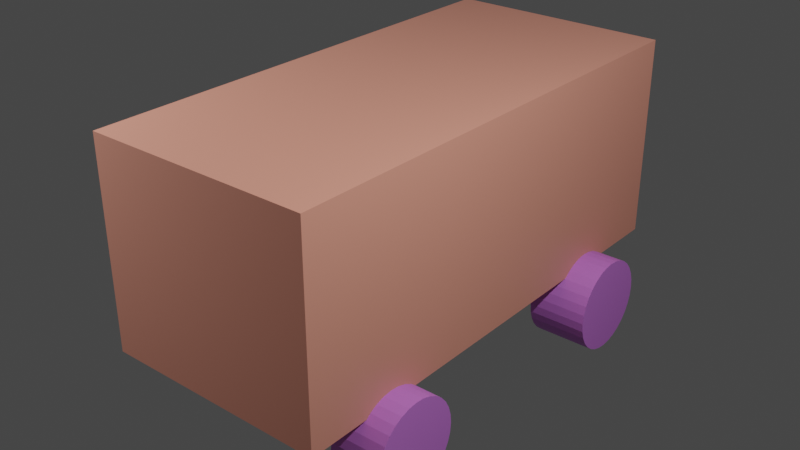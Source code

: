 # Source: bus.blend  (saved by Blender 3.5.10; exported with 4.5.12 LTS)
import bpy
from mathutils import Matrix  # noqa: F401  (used for matrix-valued properties, if any)

bpy.ops.wm.read_factory_settings(use_empty=True)
scene = bpy.context.scene
scene.name = 'Scene'

# ---- collections
col_collection = bpy.data.collections.new('Collection'); scene.collection.children.link(col_collection)

# ---- materials (node trees are filled in below, after node groups)
mat_x = bpy.data.materials.new('Автобус')
mat_x.alpha_threshold = 0.0
mat_x.use_transparent_shadow = False
mat_x.roughness = 0.5
mat_x.line_color = (0.0, 0.0, 0.0, 1.0)
mat_x_1 = bpy.data.materials.new('Колёса')
mat_x_1.use_transparent_shadow = False

# ---- material node trees
mat_x.use_nodes = True; mat_x.node_tree.nodes.clear()
_N = mat_x.node_tree.nodes; _L = mat_x.node_tree.links
n0 = _N.new('ShaderNodeOutputMaterial'); n0.name = 'Material Output'; n0.location = (300, 300)
n1 = _N.new('ShaderNodeBsdfPrincipled'); n1.name = 'Principled BSDF'; n1.location = (10, 300)
n1.distribution = 'GGX'
n1.subsurface_method = 'RANDOM_WALK_SKIN'
n1.inputs[0].default_value = (0.8, 0.3229, 0.2352, 1.0)
n1.inputs[3].default_value = 1.45
n1.inputs[27].default_value = (0.0, 0.0, 0.0, 1.0)
n1.inputs[28].default_value = 1.0
_L.new(n1.outputs[0], n0.inputs[0])
n0.is_active_output = True
mat_x_1.use_nodes = True; mat_x_1.node_tree.nodes.clear()
_N = mat_x_1.node_tree.nodes; _L = mat_x_1.node_tree.links
n0 = _N.new('ShaderNodeBsdfPrincipled'); n0.name = 'Принципиальный BSDF'; n0.location = (10, 300)
n0.distribution = 'GGX'
n0.subsurface_method = 'RANDOM_WALK_SKIN'
n0.inputs[0].default_value = (0.658, 0.2117, 0.8, 1.0)
n0.inputs[3].default_value = 1.45
n0.inputs[27].default_value = (0.0, 0.0, 0.0, 1.0)
n0.inputs[28].default_value = 1.0
n1 = _N.new('ShaderNodeOutputMaterial'); n1.name = 'Вывод материала'; n1.location = (300, 300)
_L.new(n0.outputs[0], n1.inputs[0])
n1.is_active_output = True

# ---- world
world_world = bpy.data.worlds.new('World'); scene.world = world_world
world_world.use_nodes = True; world_world.node_tree.nodes.clear()
_N = world_world.node_tree.nodes; _L = world_world.node_tree.links
n0 = _N.new('ShaderNodeOutputWorld'); n0.name = 'World Output'; n0.location = (300, 300)
n1 = _N.new('ShaderNodeBackground'); n1.name = 'Background'; n1.location = (10, 300)
n1.inputs[0].default_value = (0.05088, 0.05088, 0.05088, 1.0)
_L.new(n1.outputs[0], n0.inputs[0])
n0.is_active_output = True
world_world.color = (0.05088, 0.05088, 0.05088)
world_world.use_sun_shadow = False
world_world.sun_shadow_jitter_overblur = 0.0

# ---- lights
light_light = bpy.data.lights.new('Light', 'POINT')
light_light.transmission_factor = 0.0
light_light.energy = 1000.0
light_light.shadow_soft_size = 0.1
light_light.shadow_maximum_resolution = 0.006
light_light.use_absolute_resolution = True
light_light_001 = bpy.data.lights.new('Light.001', 'POINT')
light_light_001.transmission_factor = 0.0
light_light_001.energy = 1000.0
light_light_001.shadow_soft_size = 0.1
light_light_001.shadow_maximum_resolution = 0.006
light_light_001.use_absolute_resolution = True

# ---- meshes
me_cube = bpy.data.meshes.new('Cube')
me_cube.from_pydata([(-0.03812, 4.281, 1.22), (-0.03812, 4.281, -1.0), (-0.03812, -1.0, 1.22), (-0.03812, -1.0, -1.0), (-2.482, 4.281, 1.22), (-2.482, 4.281, -1.0), (-2.482, -1.0, 1.22), (-2.482, -1.0, -1.0)], [], [(0, 4, 6, 2), (3, 2, 6, 7), (7, 6, 4, 5), (5, 1, 3, 7), (1, 0, 2, 3), (5, 4, 0, 1)])
_uv = me_cube.uv_layers.new(name='UVMap')
_uv.uv.foreach_set('vector', [0.625, 0.5, 0.875, 0.5, 0.875, 0.75, 0.625, 0.75, 0.375, 0.75, 0.625, 0.75, 0.625, 1.0, 0.375, 1.0, 0.375, 0.0, 0.625, 0.0, 0.625, 0.25, 0.375, 0.25, 0.125, 0.5, 0.375, 0.5, 0.375, 0.75, 0.125, 0.75, 0.375, 0.5, 0.625, 0.5, 0.625, 0.75, 0.375, 0.75, 0.375, 0.25, 0.625, 0.25, 0.625, 0.5, 0.375, 0.5])
me_cube.materials.append(mat_x)
me_cube.use_mirror_vertex_groups = False
me_cube.update()
me_001 = bpy.data.meshes.new('Цилиндр.001')
me_001.from_pydata([(0.0, 0.5, -1.0), (-5.934e-08, 0.5, -0.3576), (0.09755, 0.4904, -1.0), (0.09755, 0.4904, -0.3576), (0.1913, 0.4619, -1.0), (0.1913, 0.4619, -0.3576), (0.2778, 0.4157, -1.0), (0.2778, 0.4157, -0.3576), (0.3536, 0.3536, -1.0), (0.3536, 0.3536, -0.3576), (0.4157, 0.2778, -1.0), (0.4157, 0.2778, -0.3576), (0.4619, 0.1913, -1.0), (0.4619, 0.1913, -0.3576), (0.4904, 0.09755, -1.0), (0.4904, 0.09755, -0.3576), (0.5, 0.0, -1.0), (0.5, 0.0, -0.3576), (0.4904, -0.09755, -1.0), (0.4904, -0.09755, -0.3576), (0.4619, -0.1913, -1.0), (0.4619, -0.1913, -0.3576), (0.4157, -0.2778, -1.0), (0.4157, -0.2778, -0.3576), (0.3536, -0.3536, -1.0), (0.3536, -0.3536, -0.3576), (0.2778, -0.4157, -1.0), (0.2778, -0.4157, -0.3576), (0.1913, -0.4619, -1.0), (0.1913, -0.4619, -0.3576), (0.09755, -0.4904, -1.0), (0.09755, -0.4904, -0.3576), (0.0, -0.5, -1.0), (-5.934e-08, -0.5, -0.3576), (-0.09755, -0.4904, -1.0), (-0.09755, -0.4904, -0.3576), (-0.1913, -0.4619, -1.0), (-0.1913, -0.4619, -0.3576), (-0.2778, -0.4157, -1.0), (-0.2778, -0.4157, -0.3576), (-0.3536, -0.3536, -1.0), (-0.3536, -0.3536, -0.3576), (-0.4157, -0.2778, -1.0), (-0.4157, -0.2778, -0.3576), (-0.4619, -0.1913, -1.0), (-0.4619, -0.1913, -0.3576), (-0.4904, -0.09755, -1.0), (-0.4904, -0.09755, -0.3576), (-0.5, 0.0, -1.0), (-0.5, 0.0, -0.3576), (-0.4904, 0.09755, -1.0), (-0.4904, 0.09755, -0.3576), (-0.4619, 0.1913, -1.0), (-0.4619, 0.1913, -0.3576), (-0.4157, 0.2778, -1.0), (-0.4157, 0.2778, -0.3576), (-0.3536, 0.3536, -1.0), (-0.3536, 0.3536, -0.3576), (-0.2778, 0.4157, -1.0), (-0.2778, 0.4157, -0.3576), (-0.1913, 0.4619, -1.0), (-0.1913, 0.4619, -0.3576), (-0.09755, 0.4904, -1.0), (-0.09755, 0.4904, -0.3576)], [], [(0, 1, 3, 2), (2, 3, 5, 4), (4, 5, 7, 6), (6, 7, 9, 8), (8, 9, 11, 10), (10, 11, 13, 12), (12, 13, 15, 14), (14, 15, 17, 16), (16, 17, 19, 18), (18, 19, 21, 20), (20, 21, 23, 22), (22, 23, 25, 24), (24, 25, 27, 26), (26, 27, 29, 28), (28, 29, 31, 30), (30, 31, 33, 32), (32, 33, 35, 34), (34, 35, 37, 36), (36, 37, 39, 38), (38, 39, 41, 40), (40, 41, 43, 42), (42, 43, 45, 44), (44, 45, 47, 46), (46, 47, 49, 48), (48, 49, 51, 50), (50, 51, 53, 52), (52, 53, 55, 54), (54, 55, 57, 56), (56, 57, 59, 58), (58, 59, 61, 60), (3, 1, 63, 61, 59, 57, 55, 53, 51, 49, 47, 45, 43, 41, 39, 37, 35, 33, 31, 29, 27, 25, 23, 21, 19, 17, 15, 13, 11, 9, 7, 5), (60, 61, 63, 62), (62, 63, 1, 0), (0, 2, 4, 6, 8, 10, 12, 14, 16, 18, 20, 22, 24, 26, 28, 30, 32, 34, 36, 38, 40, 42, 44, 46, 48, 50, 52, 54, 56, 58, 60, 62)])
_uv = me_001.uv_layers.new(name='UVКарта')
_uv.uv.foreach_set('vector', [1.0, 0.5, 1.0, 1.0, 0.9688, 1.0, 0.9688, 0.5, 0.9688, 0.5, 0.9688, 1.0, 0.9375, 1.0, 0.9375, 0.5, 0.9375, 0.5, 0.9375, 1.0, 0.9062, 1.0, 0.9062, 0.5, 0.9062, 0.5, 0.9062, 1.0, 0.875, 1.0, 0.875, 0.5, 0.875, 0.5, 0.875, 1.0, 0.8438, 1.0, 0.8438, 0.5, 0.8438, 0.5, 0.8438, 1.0, 0.8125, 1.0, 0.8125, 0.5, 0.8125, 0.5, 0.8125, 1.0, 0.7812, 1.0, 0.7812, 0.5, 0.7812, 0.5, 0.7812, 1.0, 0.75, 1.0, 0.75, 0.5, 0.75, 0.5, 0.75, 1.0, 0.7188, 1.0, 0.7188, 0.5, 0.7188, 0.5, 0.7188, 1.0, 0.6875, 1.0, 0.6875, 0.5, 0.6875, 0.5, 0.6875, 1.0, 0.6562, 1.0, 0.6562, 0.5, 0.6562, 0.5, 0.6562, 1.0, 0.625, 1.0, 0.625, 0.5, 0.625, 0.5, 0.625, 1.0, 0.5938, 1.0, 0.5938, 0.5, 0.5938, 0.5, 0.5938, 1.0, 0.5625, 1.0, 0.5625, 0.5, 0.5625, 0.5, 0.5625, 1.0, 0.5312, 1.0, 0.5312, 0.5, 0.5312, 0.5, 0.5312, 1.0, 0.5, 1.0, 0.5, 0.5, 0.5, 0.5, 0.5, 1.0, 0.4688, 1.0, 0.4688, 0.5, 0.4688, 0.5, 0.4688, 1.0, 0.4375, 1.0, 0.4375, 0.5, 0.4375, 0.5, 0.4375, 1.0, 0.4062, 1.0, 0.4062, 0.5, 0.4062, 0.5, 0.4062, 1.0, 0.375, 1.0, 0.375, 0.5, 0.375, 0.5, 0.375, 1.0, 0.3438, 1.0, 0.3438, 0.5, 0.3438, 0.5, 0.3438, 1.0, 0.3125, 1.0, 0.3125, 0.5, 0.3125, 0.5, 0.3125, 1.0, 0.2812, 1.0, 0.2812, 0.5, 0.2812, 0.5, 0.2812, 1.0, 0.25, 1.0, 0.25, 0.5, 0.25, 0.5, 0.25, 1.0, 0.2188, 1.0, 0.2188, 0.5, 0.2188, 0.5, 0.2188, 1.0, 0.1875, 1.0, 0.1875, 0.5, 0.1875, 0.5, 0.1875, 1.0, 0.1562, 1.0, 0.1562, 0.5, 0.1562, 0.5, 0.1562, 1.0, 0.125, 1.0, 0.125, 0.5, 0.125, 0.5, 0.125, 1.0, 0.09375, 1.0, 0.09375, 0.5, 0.09375, 0.5, 0.09375, 1.0, 0.0625, 1.0, 0.0625, 0.5, 0.2968, 0.4854, 0.25, 0.49, 0.2032, 0.4854, 0.1582, 0.4717, 0.1167, 0.4496, 0.08029, 0.4197, 0.05045, 0.3833, 0.02827, 0.3418, 0.01461, 0.2968, 0.01, 0.25, 0.01461, 0.2032, 0.02827, 0.1582, 0.05045, 0.1167, 0.08029, 0.08029, 0.1167, 0.05045, 0.1582, 0.02827, 0.2032, 0.01461, 0.25, 0.01, 0.2968, 0.01461, 0.3418, 0.02827, 0.3833, 0.05045, 0.4197, 0.08029, 0.4496, 0.1167, 0.4717, 0.1582, 0.4854, 0.2032, 0.49, 0.25, 0.4854, 0.2968, 0.4717, 0.3418, 0.4496, 0.3833, 0.4197, 0.4197, 0.3833, 0.4496, 0.3418, 0.4717, 0.0625, 0.5, 0.0625, 1.0, 0.03125, 1.0, 0.03125, 0.5, 0.03125, 0.5, 0.03125, 1.0, 0.0, 1.0, 0.0, 0.5, 0.75, 0.49, 0.7968, 0.4854, 0.8418, 0.4717, 0.8833, 0.4496, 0.9197, 0.4197, 0.9496, 0.3833, 0.9717, 0.3418, 0.9854, 0.2968, 0.99, 0.25, 0.9854, 0.2032, 0.9717, 0.1582, 0.9496, 0.1167, 0.9197, 0.08029, 0.8833, 0.05045, 0.8418, 0.02827, 0.7968, 0.01461, 0.75, 0.01, 0.7032, 0.01461, 0.6582, 0.02827, 0.6167, 0.05045, 0.5803, 0.08029, 0.5504, 0.1167, 0.5283, 0.1582, 0.5146, 0.2032, 0.51, 0.25, 0.5146, 0.2968, 0.5283, 0.3418, 0.5504, 0.3833, 0.5803, 0.4197, 0.6167, 0.4496, 0.6582, 0.4717, 0.7032, 0.4854])
me_001.materials.append(mat_x_1)
me_001.update()
me_002 = bpy.data.meshes.new('Цилиндр.002')
me_002.from_pydata([(4.967e-08, 0.5, 0.1363), (-1.374e-08, 0.5, 0.6856), (0.09755, 0.4904, 0.1363), (0.09755, 0.4904, 0.6856), (0.1913, 0.4619, 0.1363), (0.1913, 0.4619, 0.6856), (0.2778, 0.4157, 0.1363), (0.2778, 0.4157, 0.6856), (0.3536, 0.3536, 0.1363), (0.3536, 0.3536, 0.6856), (0.4157, 0.2778, 0.1363), (0.4157, 0.2778, 0.6856), (0.4619, 0.1913, 0.1363), (0.4619, 0.1913, 0.6856), (0.4904, 0.09755, 0.1363), (0.4904, 0.09755, 0.6856), (0.5, 0.0, 0.1363), (0.5, 0.0, 0.6856), (0.4904, -0.09755, 0.1363), (0.4904, -0.09755, 0.6856), (0.4619, -0.1913, 0.1363), (0.4619, -0.1913, 0.6856), (0.4157, -0.2778, 0.1363), (0.4157, -0.2778, 0.6856), (0.3536, -0.3536, 0.1363), (0.3536, -0.3536, 0.6856), (0.2778, -0.4157, 0.1363), (0.2778, -0.4157, 0.6856), (0.1913, -0.4619, 0.1363), (0.1913, -0.4619, 0.6856), (0.09755, -0.4904, 0.1363), (0.09755, -0.4904, 0.6856), (4.967e-08, -0.5, 0.1363), (-1.374e-08, -0.5, 0.6856), (-0.09755, -0.4904, 0.1363), (-0.09755, -0.4904, 0.6856), (-0.1913, -0.4619, 0.1363), (-0.1913, -0.4619, 0.6856), (-0.2778, -0.4157, 0.1363), (-0.2778, -0.4157, 0.6856), (-0.3536, -0.3536, 0.1363), (-0.3536, -0.3536, 0.6856), (-0.4157, -0.2778, 0.1363), (-0.4157, -0.2778, 0.6856), (-0.4619, -0.1913, 0.1363), (-0.4619, -0.1913, 0.6856), (-0.4904, -0.09755, 0.1363), (-0.4904, -0.09755, 0.6856), (-0.5, 0.0, 0.1363), (-0.5, 0.0, 0.6856), (-0.4904, 0.09755, 0.1363), (-0.4904, 0.09755, 0.6856), (-0.4619, 0.1913, 0.1363), (-0.4619, 0.1913, 0.6856), (-0.4157, 0.2778, 0.1363), (-0.4157, 0.2778, 0.6856), (-0.3536, 0.3536, 0.1363), (-0.3536, 0.3536, 0.6856), (-0.2778, 0.4157, 0.1363), (-0.2778, 0.4157, 0.6856), (-0.1913, 0.4619, 0.1363), (-0.1913, 0.4619, 0.6856), (-0.09755, 0.4904, 0.1363), (-0.09755, 0.4904, 0.6856)], [], [(0, 1, 3, 2), (2, 3, 5, 4), (4, 5, 7, 6), (6, 7, 9, 8), (8, 9, 11, 10), (10, 11, 13, 12), (12, 13, 15, 14), (14, 15, 17, 16), (16, 17, 19, 18), (18, 19, 21, 20), (20, 21, 23, 22), (22, 23, 25, 24), (24, 25, 27, 26), (26, 27, 29, 28), (28, 29, 31, 30), (30, 31, 33, 32), (32, 33, 35, 34), (34, 35, 37, 36), (36, 37, 39, 38), (38, 39, 41, 40), (40, 41, 43, 42), (42, 43, 45, 44), (44, 45, 47, 46), (46, 47, 49, 48), (48, 49, 51, 50), (50, 51, 53, 52), (52, 53, 55, 54), (54, 55, 57, 56), (56, 57, 59, 58), (58, 59, 61, 60), (3, 1, 63, 61, 59, 57, 55, 53, 51, 49, 47, 45, 43, 41, 39, 37, 35, 33, 31, 29, 27, 25, 23, 21, 19, 17, 15, 13, 11, 9, 7, 5), (60, 61, 63, 62), (62, 63, 1, 0), (0, 2, 4, 6, 8, 10, 12, 14, 16, 18, 20, 22, 24, 26, 28, 30, 32, 34, 36, 38, 40, 42, 44, 46, 48, 50, 52, 54, 56, 58, 60, 62)])
_uv = me_002.uv_layers.new(name='UVКарта')
_uv.uv.foreach_set('vector', [1.0, 0.5, 1.0, 1.0, 0.9688, 1.0, 0.9688, 0.5, 0.9688, 0.5, 0.9688, 1.0, 0.9375, 1.0, 0.9375, 0.5, 0.9375, 0.5, 0.9375, 1.0, 0.9062, 1.0, 0.9062, 0.5, 0.9062, 0.5, 0.9062, 1.0, 0.875, 1.0, 0.875, 0.5, 0.875, 0.5, 0.875, 1.0, 0.8438, 1.0, 0.8438, 0.5, 0.8438, 0.5, 0.8438, 1.0, 0.8125, 1.0, 0.8125, 0.5, 0.8125, 0.5, 0.8125, 1.0, 0.7812, 1.0, 0.7812, 0.5, 0.7812, 0.5, 0.7812, 1.0, 0.75, 1.0, 0.75, 0.5, 0.75, 0.5, 0.75, 1.0, 0.7188, 1.0, 0.7188, 0.5, 0.7188, 0.5, 0.7188, 1.0, 0.6875, 1.0, 0.6875, 0.5, 0.6875, 0.5, 0.6875, 1.0, 0.6562, 1.0, 0.6562, 0.5, 0.6562, 0.5, 0.6562, 1.0, 0.625, 1.0, 0.625, 0.5, 0.625, 0.5, 0.625, 1.0, 0.5938, 1.0, 0.5938, 0.5, 0.5938, 0.5, 0.5938, 1.0, 0.5625, 1.0, 0.5625, 0.5, 0.5625, 0.5, 0.5625, 1.0, 0.5312, 1.0, 0.5312, 0.5, 0.5312, 0.5, 0.5312, 1.0, 0.5, 1.0, 0.5, 0.5, 0.5, 0.5, 0.5, 1.0, 0.4688, 1.0, 0.4688, 0.5, 0.4688, 0.5, 0.4688, 1.0, 0.4375, 1.0, 0.4375, 0.5, 0.4375, 0.5, 0.4375, 1.0, 0.4062, 1.0, 0.4062, 0.5, 0.4062, 0.5, 0.4062, 1.0, 0.375, 1.0, 0.375, 0.5, 0.375, 0.5, 0.375, 1.0, 0.3438, 1.0, 0.3438, 0.5, 0.3438, 0.5, 0.3438, 1.0, 0.3125, 1.0, 0.3125, 0.5, 0.3125, 0.5, 0.3125, 1.0, 0.2812, 1.0, 0.2812, 0.5, 0.2812, 0.5, 0.2812, 1.0, 0.25, 1.0, 0.25, 0.5, 0.25, 0.5, 0.25, 1.0, 0.2188, 1.0, 0.2188, 0.5, 0.2188, 0.5, 0.2188, 1.0, 0.1875, 1.0, 0.1875, 0.5, 0.1875, 0.5, 0.1875, 1.0, 0.1562, 1.0, 0.1562, 0.5, 0.1562, 0.5, 0.1562, 1.0, 0.125, 1.0, 0.125, 0.5, 0.125, 0.5, 0.125, 1.0, 0.09375, 1.0, 0.09375, 0.5, 0.09375, 0.5, 0.09375, 1.0, 0.0625, 1.0, 0.0625, 0.5, 0.2968, 0.4854, 0.25, 0.49, 0.2032, 0.4854, 0.1582, 0.4717, 0.1167, 0.4496, 0.08029, 0.4197, 0.05045, 0.3833, 0.02827, 0.3418, 0.01461, 0.2968, 0.01, 0.25, 0.01461, 0.2032, 0.02827, 0.1582, 0.05045, 0.1167, 0.08029, 0.08029, 0.1167, 0.05045, 0.1582, 0.02827, 0.2032, 0.01461, 0.25, 0.01, 0.2968, 0.01461, 0.3418, 0.02827, 0.3833, 0.05045, 0.4197, 0.08029, 0.4496, 0.1167, 0.4717, 0.1582, 0.4854, 0.2032, 0.49, 0.25, 0.4854, 0.2968, 0.4717, 0.3418, 0.4496, 0.3833, 0.4197, 0.4197, 0.3833, 0.4496, 0.3418, 0.4717, 0.0625, 0.5, 0.0625, 1.0, 0.03125, 1.0, 0.03125, 0.5, 0.03125, 0.5, 0.03125, 1.0, 0.0, 1.0, 0.0, 0.5, 0.75, 0.49, 0.7968, 0.4854, 0.8418, 0.4717, 0.8833, 0.4496, 0.9197, 0.4197, 0.9496, 0.3833, 0.9717, 0.3418, 0.9854, 0.2968, 0.99, 0.25, 0.9854, 0.2032, 0.9717, 0.1582, 0.9496, 0.1167, 0.9197, 0.08029, 0.8833, 0.05045, 0.8418, 0.02827, 0.7968, 0.01461, 0.75, 0.01, 0.7032, 0.01461, 0.6582, 0.02827, 0.6167, 0.05045, 0.5803, 0.08029, 0.5504, 0.1167, 0.5283, 0.1582, 0.5146, 0.2032, 0.51, 0.25, 0.5146, 0.2968, 0.5283, 0.3418, 0.5504, 0.3833, 0.5803, 0.4197, 0.6167, 0.4496, 0.6582, 0.4717, 0.7032, 0.4854])
me_002.materials.append(mat_x_1)
me_002.update()
me_004 = bpy.data.meshes.new('Цилиндр.004')
me_004.from_pydata([(0.0, 0.5, -1.0), (-5.934e-08, 0.5, -0.3576), (0.09755, 0.4904, -1.0), (0.09755, 0.4904, -0.3576), (0.1913, 0.4619, -1.0), (0.1913, 0.4619, -0.3576), (0.2778, 0.4157, -1.0), (0.2778, 0.4157, -0.3576), (0.3536, 0.3536, -1.0), (0.3536, 0.3536, -0.3576), (0.4157, 0.2778, -1.0), (0.4157, 0.2778, -0.3576), (0.4619, 0.1913, -1.0), (0.4619, 0.1913, -0.3576), (0.4904, 0.09755, -1.0), (0.4904, 0.09755, -0.3576), (0.5, 0.0, -1.0), (0.5, 0.0, -0.3576), (0.4904, -0.09755, -1.0), (0.4904, -0.09755, -0.3576), (0.4619, -0.1913, -1.0), (0.4619, -0.1913, -0.3576), (0.4157, -0.2778, -1.0), (0.4157, -0.2778, -0.3576), (0.3536, -0.3536, -1.0), (0.3536, -0.3536, -0.3576), (0.2778, -0.4157, -1.0), (0.2778, -0.4157, -0.3576), (0.1913, -0.4619, -1.0), (0.1913, -0.4619, -0.3576), (0.09755, -0.4904, -1.0), (0.09755, -0.4904, -0.3576), (0.0, -0.5, -1.0), (-5.934e-08, -0.5, -0.3576), (-0.09755, -0.4904, -1.0), (-0.09755, -0.4904, -0.3576), (-0.1913, -0.4619, -1.0), (-0.1913, -0.4619, -0.3576), (-0.2778, -0.4157, -1.0), (-0.2778, -0.4157, -0.3576), (-0.3536, -0.3536, -1.0), (-0.3536, -0.3536, -0.3576), (-0.4157, -0.2778, -1.0), (-0.4157, -0.2778, -0.3576), (-0.4619, -0.1913, -1.0), (-0.4619, -0.1913, -0.3576), (-0.4904, -0.09755, -1.0), (-0.4904, -0.09755, -0.3576), (-0.5, 0.0, -1.0), (-0.5, 0.0, -0.3576), (-0.4904, 0.09755, -1.0), (-0.4904, 0.09755, -0.3576), (-0.4619, 0.1913, -1.0), (-0.4619, 0.1913, -0.3576), (-0.4157, 0.2778, -1.0), (-0.4157, 0.2778, -0.3576), (-0.3536, 0.3536, -1.0), (-0.3536, 0.3536, -0.3576), (-0.2778, 0.4157, -1.0), (-0.2778, 0.4157, -0.3576), (-0.1913, 0.4619, -1.0), (-0.1913, 0.4619, -0.3576), (-0.09755, 0.4904, -1.0), (-0.09755, 0.4904, -0.3576)], [], [(0, 1, 3, 2), (2, 3, 5, 4), (4, 5, 7, 6), (6, 7, 9, 8), (8, 9, 11, 10), (10, 11, 13, 12), (12, 13, 15, 14), (14, 15, 17, 16), (16, 17, 19, 18), (18, 19, 21, 20), (20, 21, 23, 22), (22, 23, 25, 24), (24, 25, 27, 26), (26, 27, 29, 28), (28, 29, 31, 30), (30, 31, 33, 32), (32, 33, 35, 34), (34, 35, 37, 36), (36, 37, 39, 38), (38, 39, 41, 40), (40, 41, 43, 42), (42, 43, 45, 44), (44, 45, 47, 46), (46, 47, 49, 48), (48, 49, 51, 50), (50, 51, 53, 52), (52, 53, 55, 54), (54, 55, 57, 56), (56, 57, 59, 58), (58, 59, 61, 60), (3, 1, 63, 61, 59, 57, 55, 53, 51, 49, 47, 45, 43, 41, 39, 37, 35, 33, 31, 29, 27, 25, 23, 21, 19, 17, 15, 13, 11, 9, 7, 5), (60, 61, 63, 62), (62, 63, 1, 0), (0, 2, 4, 6, 8, 10, 12, 14, 16, 18, 20, 22, 24, 26, 28, 30, 32, 34, 36, 38, 40, 42, 44, 46, 48, 50, 52, 54, 56, 58, 60, 62)])
_uv = me_004.uv_layers.new(name='UVКарта')
_uv.uv.foreach_set('vector', [1.0, 0.5, 1.0, 1.0, 0.9688, 1.0, 0.9688, 0.5, 0.9688, 0.5, 0.9688, 1.0, 0.9375, 1.0, 0.9375, 0.5, 0.9375, 0.5, 0.9375, 1.0, 0.9062, 1.0, 0.9062, 0.5, 0.9062, 0.5, 0.9062, 1.0, 0.875, 1.0, 0.875, 0.5, 0.875, 0.5, 0.875, 1.0, 0.8438, 1.0, 0.8438, 0.5, 0.8438, 0.5, 0.8438, 1.0, 0.8125, 1.0, 0.8125, 0.5, 0.8125, 0.5, 0.8125, 1.0, 0.7812, 1.0, 0.7812, 0.5, 0.7812, 0.5, 0.7812, 1.0, 0.75, 1.0, 0.75, 0.5, 0.75, 0.5, 0.75, 1.0, 0.7188, 1.0, 0.7188, 0.5, 0.7188, 0.5, 0.7188, 1.0, 0.6875, 1.0, 0.6875, 0.5, 0.6875, 0.5, 0.6875, 1.0, 0.6562, 1.0, 0.6562, 0.5, 0.6562, 0.5, 0.6562, 1.0, 0.625, 1.0, 0.625, 0.5, 0.625, 0.5, 0.625, 1.0, 0.5938, 1.0, 0.5938, 0.5, 0.5938, 0.5, 0.5938, 1.0, 0.5625, 1.0, 0.5625, 0.5, 0.5625, 0.5, 0.5625, 1.0, 0.5312, 1.0, 0.5312, 0.5, 0.5312, 0.5, 0.5312, 1.0, 0.5, 1.0, 0.5, 0.5, 0.5, 0.5, 0.5, 1.0, 0.4688, 1.0, 0.4688, 0.5, 0.4688, 0.5, 0.4688, 1.0, 0.4375, 1.0, 0.4375, 0.5, 0.4375, 0.5, 0.4375, 1.0, 0.4062, 1.0, 0.4062, 0.5, 0.4062, 0.5, 0.4062, 1.0, 0.375, 1.0, 0.375, 0.5, 0.375, 0.5, 0.375, 1.0, 0.3438, 1.0, 0.3438, 0.5, 0.3438, 0.5, 0.3438, 1.0, 0.3125, 1.0, 0.3125, 0.5, 0.3125, 0.5, 0.3125, 1.0, 0.2812, 1.0, 0.2812, 0.5, 0.2812, 0.5, 0.2812, 1.0, 0.25, 1.0, 0.25, 0.5, 0.25, 0.5, 0.25, 1.0, 0.2188, 1.0, 0.2188, 0.5, 0.2188, 0.5, 0.2188, 1.0, 0.1875, 1.0, 0.1875, 0.5, 0.1875, 0.5, 0.1875, 1.0, 0.1562, 1.0, 0.1562, 0.5, 0.1562, 0.5, 0.1562, 1.0, 0.125, 1.0, 0.125, 0.5, 0.125, 0.5, 0.125, 1.0, 0.09375, 1.0, 0.09375, 0.5, 0.09375, 0.5, 0.09375, 1.0, 0.0625, 1.0, 0.0625, 0.5, 0.2968, 0.4854, 0.25, 0.49, 0.2032, 0.4854, 0.1582, 0.4717, 0.1167, 0.4496, 0.08029, 0.4197, 0.05045, 0.3833, 0.02827, 0.3418, 0.01461, 0.2968, 0.01, 0.25, 0.01461, 0.2032, 0.02827, 0.1582, 0.05045, 0.1167, 0.08029, 0.08029, 0.1167, 0.05045, 0.1582, 0.02827, 0.2032, 0.01461, 0.25, 0.01, 0.2968, 0.01461, 0.3418, 0.02827, 0.3833, 0.05045, 0.4197, 0.08029, 0.4496, 0.1167, 0.4717, 0.1582, 0.4854, 0.2032, 0.49, 0.25, 0.4854, 0.2968, 0.4717, 0.3418, 0.4496, 0.3833, 0.4197, 0.4197, 0.3833, 0.4496, 0.3418, 0.4717, 0.0625, 0.5, 0.0625, 1.0, 0.03125, 1.0, 0.03125, 0.5, 0.03125, 0.5, 0.03125, 1.0, 0.0, 1.0, 0.0, 0.5, 0.75, 0.49, 0.7968, 0.4854, 0.8418, 0.4717, 0.8833, 0.4496, 0.9197, 0.4197, 0.9496, 0.3833, 0.9717, 0.3418, 0.9854, 0.2968, 0.99, 0.25, 0.9854, 0.2032, 0.9717, 0.1582, 0.9496, 0.1167, 0.9197, 0.08029, 0.8833, 0.05045, 0.8418, 0.02827, 0.7968, 0.01461, 0.75, 0.01, 0.7032, 0.01461, 0.6582, 0.02827, 0.6167, 0.05045, 0.5803, 0.08029, 0.5504, 0.1167, 0.5283, 0.1582, 0.5146, 0.2032, 0.51, 0.25, 0.5146, 0.2968, 0.5283, 0.3418, 0.5504, 0.3833, 0.5803, 0.4197, 0.6167, 0.4496, 0.6582, 0.4717, 0.7032, 0.4854])
me_004.materials.append(mat_x_1)
me_004.update()
me_005 = bpy.data.meshes.new('Цилиндр.005')
me_005.from_pydata([(0.0, 0.5, -1.0), (-5.934e-08, 0.5, -0.3576), (0.09755, 0.4904, -1.0), (0.09755, 0.4904, -0.3576), (0.1913, 0.4619, -1.0), (0.1913, 0.4619, -0.3576), (0.2778, 0.4157, -1.0), (0.2778, 0.4157, -0.3576), (0.3536, 0.3536, -1.0), (0.3536, 0.3536, -0.3576), (0.4157, 0.2778, -1.0), (0.4157, 0.2778, -0.3576), (0.4619, 0.1913, -1.0), (0.4619, 0.1913, -0.3576), (0.4904, 0.09755, -1.0), (0.4904, 0.09755, -0.3576), (0.5, 0.0, -1.0), (0.5, 0.0, -0.3576), (0.4904, -0.09755, -1.0), (0.4904, -0.09755, -0.3576), (0.4619, -0.1913, -1.0), (0.4619, -0.1913, -0.3576), (0.4157, -0.2778, -1.0), (0.4157, -0.2778, -0.3576), (0.3536, -0.3536, -1.0), (0.3536, -0.3536, -0.3576), (0.2778, -0.4157, -1.0), (0.2778, -0.4157, -0.3576), (0.1913, -0.4619, -1.0), (0.1913, -0.4619, -0.3576), (0.09755, -0.4904, -1.0), (0.09755, -0.4904, -0.3576), (0.0, -0.5, -1.0), (-5.934e-08, -0.5, -0.3576), (-0.09755, -0.4904, -1.0), (-0.09755, -0.4904, -0.3576), (-0.1913, -0.4619, -1.0), (-0.1913, -0.4619, -0.3576), (-0.2778, -0.4157, -1.0), (-0.2778, -0.4157, -0.3576), (-0.3536, -0.3536, -1.0), (-0.3536, -0.3536, -0.3576), (-0.4157, -0.2778, -1.0), (-0.4157, -0.2778, -0.3576), (-0.4619, -0.1913, -1.0), (-0.4619, -0.1913, -0.3576), (-0.4904, -0.09755, -1.0), (-0.4904, -0.09755, -0.3576), (-0.5, 0.0, -1.0), (-0.5, 0.0, -0.3576), (-0.4904, 0.09755, -1.0), (-0.4904, 0.09755, -0.3576), (-0.4619, 0.1913, -1.0), (-0.4619, 0.1913, -0.3576), (-0.4157, 0.2778, -1.0), (-0.4157, 0.2778, -0.3576), (-0.3536, 0.3536, -1.0), (-0.3536, 0.3536, -0.3576), (-0.2778, 0.4157, -1.0), (-0.2778, 0.4157, -0.3576), (-0.1913, 0.4619, -1.0), (-0.1913, 0.4619, -0.3576), (-0.09755, 0.4904, -1.0), (-0.09755, 0.4904, -0.3576)], [], [(0, 1, 3, 2), (2, 3, 5, 4), (4, 5, 7, 6), (6, 7, 9, 8), (8, 9, 11, 10), (10, 11, 13, 12), (12, 13, 15, 14), (14, 15, 17, 16), (16, 17, 19, 18), (18, 19, 21, 20), (20, 21, 23, 22), (22, 23, 25, 24), (24, 25, 27, 26), (26, 27, 29, 28), (28, 29, 31, 30), (30, 31, 33, 32), (32, 33, 35, 34), (34, 35, 37, 36), (36, 37, 39, 38), (38, 39, 41, 40), (40, 41, 43, 42), (42, 43, 45, 44), (44, 45, 47, 46), (46, 47, 49, 48), (48, 49, 51, 50), (50, 51, 53, 52), (52, 53, 55, 54), (54, 55, 57, 56), (56, 57, 59, 58), (58, 59, 61, 60), (3, 1, 63, 61, 59, 57, 55, 53, 51, 49, 47, 45, 43, 41, 39, 37, 35, 33, 31, 29, 27, 25, 23, 21, 19, 17, 15, 13, 11, 9, 7, 5), (60, 61, 63, 62), (62, 63, 1, 0), (0, 2, 4, 6, 8, 10, 12, 14, 16, 18, 20, 22, 24, 26, 28, 30, 32, 34, 36, 38, 40, 42, 44, 46, 48, 50, 52, 54, 56, 58, 60, 62)])
_uv = me_005.uv_layers.new(name='UVКарта')
_uv.uv.foreach_set('vector', [1.0, 0.5, 1.0, 1.0, 0.9688, 1.0, 0.9688, 0.5, 0.9688, 0.5, 0.9688, 1.0, 0.9375, 1.0, 0.9375, 0.5, 0.9375, 0.5, 0.9375, 1.0, 0.9062, 1.0, 0.9062, 0.5, 0.9062, 0.5, 0.9062, 1.0, 0.875, 1.0, 0.875, 0.5, 0.875, 0.5, 0.875, 1.0, 0.8438, 1.0, 0.8438, 0.5, 0.8438, 0.5, 0.8438, 1.0, 0.8125, 1.0, 0.8125, 0.5, 0.8125, 0.5, 0.8125, 1.0, 0.7812, 1.0, 0.7812, 0.5, 0.7812, 0.5, 0.7812, 1.0, 0.75, 1.0, 0.75, 0.5, 0.75, 0.5, 0.75, 1.0, 0.7188, 1.0, 0.7188, 0.5, 0.7188, 0.5, 0.7188, 1.0, 0.6875, 1.0, 0.6875, 0.5, 0.6875, 0.5, 0.6875, 1.0, 0.6562, 1.0, 0.6562, 0.5, 0.6562, 0.5, 0.6562, 1.0, 0.625, 1.0, 0.625, 0.5, 0.625, 0.5, 0.625, 1.0, 0.5938, 1.0, 0.5938, 0.5, 0.5938, 0.5, 0.5938, 1.0, 0.5625, 1.0, 0.5625, 0.5, 0.5625, 0.5, 0.5625, 1.0, 0.5312, 1.0, 0.5312, 0.5, 0.5312, 0.5, 0.5312, 1.0, 0.5, 1.0, 0.5, 0.5, 0.5, 0.5, 0.5, 1.0, 0.4688, 1.0, 0.4688, 0.5, 0.4688, 0.5, 0.4688, 1.0, 0.4375, 1.0, 0.4375, 0.5, 0.4375, 0.5, 0.4375, 1.0, 0.4062, 1.0, 0.4062, 0.5, 0.4062, 0.5, 0.4062, 1.0, 0.375, 1.0, 0.375, 0.5, 0.375, 0.5, 0.375, 1.0, 0.3438, 1.0, 0.3438, 0.5, 0.3438, 0.5, 0.3438, 1.0, 0.3125, 1.0, 0.3125, 0.5, 0.3125, 0.5, 0.3125, 1.0, 0.2812, 1.0, 0.2812, 0.5, 0.2812, 0.5, 0.2812, 1.0, 0.25, 1.0, 0.25, 0.5, 0.25, 0.5, 0.25, 1.0, 0.2188, 1.0, 0.2188, 0.5, 0.2188, 0.5, 0.2188, 1.0, 0.1875, 1.0, 0.1875, 0.5, 0.1875, 0.5, 0.1875, 1.0, 0.1562, 1.0, 0.1562, 0.5, 0.1562, 0.5, 0.1562, 1.0, 0.125, 1.0, 0.125, 0.5, 0.125, 0.5, 0.125, 1.0, 0.09375, 1.0, 0.09375, 0.5, 0.09375, 0.5, 0.09375, 1.0, 0.0625, 1.0, 0.0625, 0.5, 0.2968, 0.4854, 0.25, 0.49, 0.2032, 0.4854, 0.1582, 0.4717, 0.1167, 0.4496, 0.08029, 0.4197, 0.05045, 0.3833, 0.02827, 0.3418, 0.01461, 0.2968, 0.01, 0.25, 0.01461, 0.2032, 0.02827, 0.1582, 0.05045, 0.1167, 0.08029, 0.08029, 0.1167, 0.05045, 0.1582, 0.02827, 0.2032, 0.01461, 0.25, 0.01, 0.2968, 0.01461, 0.3418, 0.02827, 0.3833, 0.05045, 0.4197, 0.08029, 0.4496, 0.1167, 0.4717, 0.1582, 0.4854, 0.2032, 0.49, 0.25, 0.4854, 0.2968, 0.4717, 0.3418, 0.4496, 0.3833, 0.4197, 0.4197, 0.3833, 0.4496, 0.3418, 0.4717, 0.0625, 0.5, 0.0625, 1.0, 0.03125, 1.0, 0.03125, 0.5, 0.03125, 0.5, 0.03125, 1.0, 0.0, 1.0, 0.0, 0.5, 0.75, 0.49, 0.7968, 0.4854, 0.8418, 0.4717, 0.8833, 0.4496, 0.9197, 0.4197, 0.9496, 0.3833, 0.9717, 0.3418, 0.9854, 0.2968, 0.99, 0.25, 0.9854, 0.2032, 0.9717, 0.1582, 0.9496, 0.1167, 0.9197, 0.08029, 0.8833, 0.05045, 0.8418, 0.02827, 0.7968, 0.01461, 0.75, 0.01, 0.7032, 0.01461, 0.6582, 0.02827, 0.6167, 0.05045, 0.5803, 0.08029, 0.5504, 0.1167, 0.5283, 0.1582, 0.5146, 0.2032, 0.51, 0.25, 0.5146, 0.2968, 0.5283, 0.3418, 0.5504, 0.3833, 0.5803, 0.4197, 0.6167, 0.4496, 0.6582, 0.4717, 0.7032, 0.4854])
me_005.materials.append(mat_x_1)
me_005.update()

# ---- objects
ob_cube = bpy.data.objects.new('Cube', me_cube)
ob_light = bpy.data.objects.new('Light', light_light)
ob_001 = bpy.data.objects.new('Цилиндр.001', me_001)
ob_002 = bpy.data.objects.new('Цилиндр.002', me_002)
ob_004 = bpy.data.objects.new('Цилиндр.004', me_004)
ob_005 = bpy.data.objects.new('Цилиндр.005', me_005)
ob_light_001 = bpy.data.objects.new('Light.001', light_light_001)

# ---- transforms, parenting, visibility, modifiers, constraints
ob_cube.location = (0.0, 0.0, 1.374)
ob_cube.lock_rotations_4d = False
ob_cube.empty_display_type = 'ARROWS'
ob_cube.lineart.crease_threshold = 0.0
ob_light.location = (3.895, 0.3397, 6.577)
ob_light.rotation_euler = (0.6503, 0.05522, 1.866)
ob_light.lock_rotations_4d = False
ob_light.empty_display_type = 'ARROWS'
ob_light.color = (0.0, 0.0, 0.0, 0.0)
ob_light.lineart.crease_threshold = 0.0
ob_001.location = (-0.7067, 3.165, 0.01445)
ob_001.rotation_euler = (0.0, -1.571, 0.0)
ob_002.location = (0.3778, 0.0, 0.0)
ob_002.rotation_euler = (0.0, -1.571, 0.0)
ob_004.location = (-3.268, 0.04797, 0.0)
ob_004.rotation_euler = (0.0, -1.571, 0.0)
ob_005.location = (-3.201, 3.261, 0.01445)
ob_005.rotation_euler = (0.0, -1.571, 0.0)
ob_light_001.location = (-6.027, -2.626, 5.469)
ob_light_001.rotation_euler = (0.6503, 0.05522, 1.866)
ob_light_001.lock_rotations_4d = False
ob_light_001.empty_display_type = 'ARROWS'
ob_light_001.color = (0.0, 0.0, 0.0, 0.0)
ob_light_001.lineart.crease_threshold = 0.0

# ---- collection membership
col_collection.objects.link(ob_cube)
col_collection.objects.link(ob_light)
col_collection.objects.link(ob_001)
col_collection.objects.link(ob_002)
col_collection.objects.link(ob_004)
col_collection.objects.link(ob_005)
col_collection.objects.link(ob_light_001)

# ---- scene / render settings (as saved in the file)
scene.frame_start = 1; scene.frame_end = 250; scene.frame_set(1)
scene.render.engine = 'BLENDER_EEVEE_NEXT'
scene.cycles.sampling_pattern = 'TABULATED_SOBOL'
scene.view_settings.view_transform = 'Filmic'
bpy.context.view_layer.update()

# ---- added for rendering (the .blend has no active camera): camera
cam_auto = bpy.data.cameras.new('AutoCamera')
cam_auto.lens = 50.0
cam_auto.sensor_width = 36.0
cam_auto.clip_end = 1000.0
ob_auto_camera = bpy.data.objects.new('AutoCamera', cam_auto)
scene.collection.objects.link(ob_auto_camera)
ob_auto_camera.location = (5.08291, -6.02907, 6.15962)
ob_auto_camera.rotation_euler = (1.09748, -7.21219e-08, 0.694738)
scene.camera = ob_auto_camera
bpy.context.view_layer.update()
